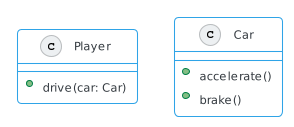

The diagram above was rendered by PlantUML. Its source (embedded in the PNG):
@startuml
!theme cerulean-outline

class Player {
    +drive(car: Car)
}

class Car {
    +accelerate()
    +brake()
}
@enduml